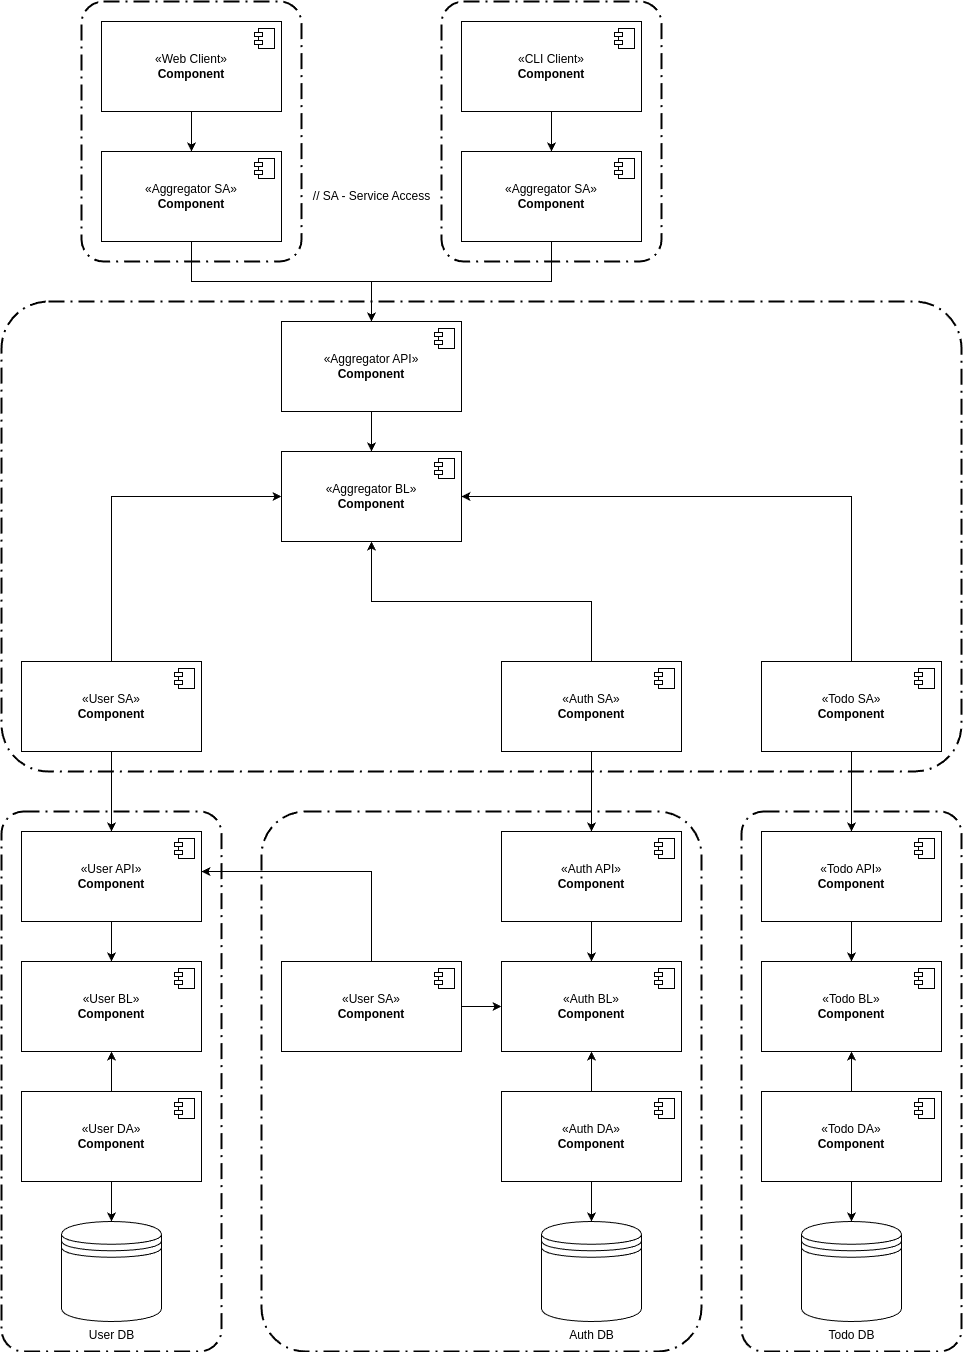

The diagram above was exported from draw.io. Its source (the exported page's mxGraphModel, read from the mxfile embedded in the PNG):
<mxGraphModel dx="2162" dy="1721" grid="1" gridSize="10" guides="1" tooltips="1" connect="1" arrows="1" fold="1" page="0" pageScale="1" pageWidth="850" pageHeight="1100" math="0" shadow="0">
  <root>
    <mxCell id="0" />
    <mxCell id="1" parent="0" />
    <mxCell id="Z8YyYTsG0uD13kEyDJ5D-43" value="" style="points=[[0.25,0,0],[0.5,0,0],[0.75,0,0],[1,0.25,0],[1,0.5,0],[1,0.75,0],[0.75,1,0],[0.5,1,0],[0.25,1,0],[0,0.75,0],[0,0.5,0],[0,0.25,0]];rounded=1;arcSize=10;dashed=1;fillColor=none;gradientColor=none;dashPattern=8 3 1 3;strokeWidth=2;whiteSpace=wrap;html=1;" parent="1" vertex="1">
      <mxGeometry x="-20" y="-170" width="960" height="470" as="geometry" />
    </mxCell>
    <mxCell id="Z8YyYTsG0uD13kEyDJ5D-42" value="" style="points=[[0.25,0,0],[0.5,0,0],[0.75,0,0],[1,0.25,0],[1,0.5,0],[1,0.75,0],[0.75,1,0],[0.5,1,0],[0.25,1,0],[0,0.75,0],[0,0.5,0],[0,0.25,0]];rounded=1;arcSize=10;dashed=1;fillColor=none;gradientColor=none;dashPattern=8 3 1 3;strokeWidth=2;whiteSpace=wrap;html=1;" parent="1" vertex="1">
      <mxGeometry x="720" y="340" width="220" height="540" as="geometry" />
    </mxCell>
    <mxCell id="Z8YyYTsG0uD13kEyDJ5D-41" value="" style="points=[[0.25,0,0],[0.5,0,0],[0.75,0,0],[1,0.25,0],[1,0.5,0],[1,0.75,0],[0.75,1,0],[0.5,1,0],[0.25,1,0],[0,0.75,0],[0,0.5,0],[0,0.25,0]];rounded=1;arcSize=10;dashed=1;fillColor=none;gradientColor=none;dashPattern=8 3 1 3;strokeWidth=2;whiteSpace=wrap;html=1;" parent="1" vertex="1">
      <mxGeometry x="240" y="340" width="440" height="540" as="geometry" />
    </mxCell>
    <mxCell id="Z8YyYTsG0uD13kEyDJ5D-40" value="" style="points=[[0.25,0,0],[0.5,0,0],[0.75,0,0],[1,0.25,0],[1,0.5,0],[1,0.75,0],[0.75,1,0],[0.5,1,0],[0.25,1,0],[0,0.75,0],[0,0.5,0],[0,0.25,0]];rounded=1;arcSize=10;dashed=1;fillColor=none;gradientColor=none;dashPattern=8 3 1 3;strokeWidth=2;whiteSpace=wrap;html=1;" parent="1" vertex="1">
      <mxGeometry x="-20" y="340" width="220" height="540" as="geometry" />
    </mxCell>
    <mxCell id="Z8YyYTsG0uD13kEyDJ5D-1" value="«User BL»&lt;br&gt;&lt;b&gt;Component&lt;/b&gt;" style="html=1;dropTarget=0;whiteSpace=wrap;" parent="1" vertex="1">
      <mxGeometry y="490" width="180" height="90" as="geometry" />
    </mxCell>
    <mxCell id="Z8YyYTsG0uD13kEyDJ5D-2" value="" style="shape=module;jettyWidth=8;jettyHeight=4;" parent="Z8YyYTsG0uD13kEyDJ5D-1" vertex="1">
      <mxGeometry x="1" width="20" height="20" relative="1" as="geometry">
        <mxPoint x="-27" y="7" as="offset" />
      </mxGeometry>
    </mxCell>
    <mxCell id="SLGzL-4cCVWE46-Gh-xd-32" style="edgeStyle=orthogonalEdgeStyle;rounded=0;orthogonalLoop=1;jettySize=auto;html=1;" edge="1" parent="1" source="Z8YyYTsG0uD13kEyDJ5D-7" target="SLGzL-4cCVWE46-Gh-xd-28">
      <mxGeometry relative="1" as="geometry" />
    </mxCell>
    <mxCell id="Z8YyYTsG0uD13kEyDJ5D-7" value="«Web Client»&lt;br&gt;&lt;b&gt;Component&lt;/b&gt;" style="html=1;dropTarget=0;whiteSpace=wrap;" parent="1" vertex="1">
      <mxGeometry x="80" y="-450" width="180" height="90" as="geometry" />
    </mxCell>
    <mxCell id="Z8YyYTsG0uD13kEyDJ5D-8" value="" style="shape=module;jettyWidth=8;jettyHeight=4;" parent="Z8YyYTsG0uD13kEyDJ5D-7" vertex="1">
      <mxGeometry x="1" width="20" height="20" relative="1" as="geometry">
        <mxPoint x="-27" y="7" as="offset" />
      </mxGeometry>
    </mxCell>
    <mxCell id="SLGzL-4cCVWE46-Gh-xd-33" style="edgeStyle=orthogonalEdgeStyle;rounded=0;orthogonalLoop=1;jettySize=auto;html=1;" edge="1" parent="1" source="Z8YyYTsG0uD13kEyDJ5D-9" target="SLGzL-4cCVWE46-Gh-xd-30">
      <mxGeometry relative="1" as="geometry" />
    </mxCell>
    <mxCell id="Z8YyYTsG0uD13kEyDJ5D-9" value="«CLI Client»&lt;br&gt;&lt;b&gt;Component&lt;/b&gt;" style="html=1;dropTarget=0;whiteSpace=wrap;" parent="1" vertex="1">
      <mxGeometry x="440" y="-450" width="180" height="90" as="geometry" />
    </mxCell>
    <mxCell id="Z8YyYTsG0uD13kEyDJ5D-10" value="" style="shape=module;jettyWidth=8;jettyHeight=4;" parent="Z8YyYTsG0uD13kEyDJ5D-9" vertex="1">
      <mxGeometry x="1" width="20" height="20" relative="1" as="geometry">
        <mxPoint x="-27" y="7" as="offset" />
      </mxGeometry>
    </mxCell>
    <mxCell id="Z8YyYTsG0uD13kEyDJ5D-35" style="edgeStyle=orthogonalEdgeStyle;rounded=0;orthogonalLoop=1;jettySize=auto;html=1;" parent="1" source="SLGzL-4cCVWE46-Gh-xd-13" target="SLGzL-4cCVWE46-Gh-xd-1" edge="1">
      <mxGeometry relative="1" as="geometry">
        <mxPoint x="90" y="390" as="targetPoint" />
      </mxGeometry>
    </mxCell>
    <mxCell id="SLGzL-4cCVWE46-Gh-xd-20" style="edgeStyle=orthogonalEdgeStyle;rounded=0;orthogonalLoop=1;jettySize=auto;html=1;" edge="1" parent="1" source="Z8YyYTsG0uD13kEyDJ5D-11" target="SLGzL-4cCVWE46-Gh-xd-10">
      <mxGeometry relative="1" as="geometry" />
    </mxCell>
    <mxCell id="Z8YyYTsG0uD13kEyDJ5D-11" value="«Aggregator API»&lt;br&gt;&lt;b&gt;Component&lt;/b&gt;" style="html=1;dropTarget=0;whiteSpace=wrap;" parent="1" vertex="1">
      <mxGeometry x="260" y="-150" width="180" height="90" as="geometry" />
    </mxCell>
    <mxCell id="Z8YyYTsG0uD13kEyDJ5D-12" value="" style="shape=module;jettyWidth=8;jettyHeight=4;" parent="Z8YyYTsG0uD13kEyDJ5D-11" vertex="1">
      <mxGeometry x="1" width="20" height="20" relative="1" as="geometry">
        <mxPoint x="-27" y="7" as="offset" />
      </mxGeometry>
    </mxCell>
    <mxCell id="Z8YyYTsG0uD13kEyDJ5D-13" value="User DB" style="shape=datastore;html=1;labelPosition=center;verticalLabelPosition=bottom;align=center;verticalAlign=top;" parent="1" vertex="1">
      <mxGeometry x="40" y="750" width="100" height="100" as="geometry" />
    </mxCell>
    <mxCell id="Z8YyYTsG0uD13kEyDJ5D-14" value="«Auth BL»&lt;br&gt;&lt;b&gt;Component&lt;/b&gt;" style="html=1;dropTarget=0;whiteSpace=wrap;" parent="1" vertex="1">
      <mxGeometry x="480" y="490" width="180" height="90" as="geometry" />
    </mxCell>
    <mxCell id="Z8YyYTsG0uD13kEyDJ5D-15" value="" style="shape=module;jettyWidth=8;jettyHeight=4;" parent="Z8YyYTsG0uD13kEyDJ5D-14" vertex="1">
      <mxGeometry x="1" width="20" height="20" relative="1" as="geometry">
        <mxPoint x="-27" y="7" as="offset" />
      </mxGeometry>
    </mxCell>
    <mxCell id="Z8YyYTsG0uD13kEyDJ5D-16" value="Auth DB" style="shape=datastore;html=1;labelPosition=center;verticalLabelPosition=bottom;align=center;verticalAlign=top;" parent="1" vertex="1">
      <mxGeometry x="520" y="750" width="100" height="100" as="geometry" />
    </mxCell>
    <mxCell id="Z8YyYTsG0uD13kEyDJ5D-17" value="«Todo BL»&lt;br&gt;&lt;b&gt;Component&lt;/b&gt;" style="html=1;dropTarget=0;whiteSpace=wrap;" parent="1" vertex="1">
      <mxGeometry x="740" y="490" width="180" height="90" as="geometry" />
    </mxCell>
    <mxCell id="Z8YyYTsG0uD13kEyDJ5D-18" value="" style="shape=module;jettyWidth=8;jettyHeight=4;" parent="Z8YyYTsG0uD13kEyDJ5D-17" vertex="1">
      <mxGeometry x="1" width="20" height="20" relative="1" as="geometry">
        <mxPoint x="-27" y="7" as="offset" />
      </mxGeometry>
    </mxCell>
    <mxCell id="Z8YyYTsG0uD13kEyDJ5D-19" value="Todo DB" style="shape=datastore;html=1;labelPosition=center;verticalLabelPosition=bottom;align=center;verticalAlign=top;" parent="1" vertex="1">
      <mxGeometry x="780" y="750" width="100" height="100" as="geometry" />
    </mxCell>
    <mxCell id="Z8YyYTsG0uD13kEyDJ5D-29" style="edgeStyle=orthogonalEdgeStyle;rounded=0;orthogonalLoop=1;jettySize=auto;html=1;" parent="1" source="Z8YyYTsG0uD13kEyDJ5D-20" target="Z8YyYTsG0uD13kEyDJ5D-1" edge="1">
      <mxGeometry relative="1" as="geometry" />
    </mxCell>
    <mxCell id="Z8YyYTsG0uD13kEyDJ5D-32" style="edgeStyle=orthogonalEdgeStyle;rounded=0;orthogonalLoop=1;jettySize=auto;html=1;" parent="1" source="Z8YyYTsG0uD13kEyDJ5D-20" target="Z8YyYTsG0uD13kEyDJ5D-13" edge="1">
      <mxGeometry relative="1" as="geometry" />
    </mxCell>
    <mxCell id="Z8YyYTsG0uD13kEyDJ5D-20" value="«User DA»&lt;br&gt;&lt;b&gt;Component&lt;/b&gt;" style="html=1;dropTarget=0;whiteSpace=wrap;" parent="1" vertex="1">
      <mxGeometry y="620" width="180" height="90" as="geometry" />
    </mxCell>
    <mxCell id="Z8YyYTsG0uD13kEyDJ5D-21" value="" style="shape=module;jettyWidth=8;jettyHeight=4;" parent="Z8YyYTsG0uD13kEyDJ5D-20" vertex="1">
      <mxGeometry x="1" width="20" height="20" relative="1" as="geometry">
        <mxPoint x="-27" y="7" as="offset" />
      </mxGeometry>
    </mxCell>
    <mxCell id="Z8YyYTsG0uD13kEyDJ5D-30" style="edgeStyle=orthogonalEdgeStyle;rounded=0;orthogonalLoop=1;jettySize=auto;html=1;" parent="1" source="Z8YyYTsG0uD13kEyDJ5D-22" target="Z8YyYTsG0uD13kEyDJ5D-14" edge="1">
      <mxGeometry relative="1" as="geometry" />
    </mxCell>
    <mxCell id="Z8YyYTsG0uD13kEyDJ5D-33" style="edgeStyle=orthogonalEdgeStyle;rounded=0;orthogonalLoop=1;jettySize=auto;html=1;" parent="1" source="Z8YyYTsG0uD13kEyDJ5D-22" target="Z8YyYTsG0uD13kEyDJ5D-16" edge="1">
      <mxGeometry relative="1" as="geometry" />
    </mxCell>
    <mxCell id="Z8YyYTsG0uD13kEyDJ5D-22" value="«Auth DA»&lt;br&gt;&lt;b&gt;Component&lt;/b&gt;" style="html=1;dropTarget=0;whiteSpace=wrap;" parent="1" vertex="1">
      <mxGeometry x="480" y="620" width="180" height="90" as="geometry" />
    </mxCell>
    <mxCell id="Z8YyYTsG0uD13kEyDJ5D-23" value="" style="shape=module;jettyWidth=8;jettyHeight=4;" parent="Z8YyYTsG0uD13kEyDJ5D-22" vertex="1">
      <mxGeometry x="1" width="20" height="20" relative="1" as="geometry">
        <mxPoint x="-27" y="7" as="offset" />
      </mxGeometry>
    </mxCell>
    <mxCell id="Z8YyYTsG0uD13kEyDJ5D-31" style="edgeStyle=orthogonalEdgeStyle;rounded=0;orthogonalLoop=1;jettySize=auto;html=1;" parent="1" source="Z8YyYTsG0uD13kEyDJ5D-24" target="Z8YyYTsG0uD13kEyDJ5D-17" edge="1">
      <mxGeometry relative="1" as="geometry" />
    </mxCell>
    <mxCell id="Z8YyYTsG0uD13kEyDJ5D-34" style="edgeStyle=orthogonalEdgeStyle;rounded=0;orthogonalLoop=1;jettySize=auto;html=1;" parent="1" source="Z8YyYTsG0uD13kEyDJ5D-24" target="Z8YyYTsG0uD13kEyDJ5D-19" edge="1">
      <mxGeometry relative="1" as="geometry" />
    </mxCell>
    <mxCell id="Z8YyYTsG0uD13kEyDJ5D-24" value="«Todo DA»&lt;br&gt;&lt;b&gt;Component&lt;/b&gt;" style="html=1;dropTarget=0;whiteSpace=wrap;" parent="1" vertex="1">
      <mxGeometry x="740" y="620" width="180" height="90" as="geometry" />
    </mxCell>
    <mxCell id="Z8YyYTsG0uD13kEyDJ5D-25" value="" style="shape=module;jettyWidth=8;jettyHeight=4;" parent="Z8YyYTsG0uD13kEyDJ5D-24" vertex="1">
      <mxGeometry x="1" width="20" height="20" relative="1" as="geometry">
        <mxPoint x="-27" y="7" as="offset" />
      </mxGeometry>
    </mxCell>
    <mxCell id="SLGzL-4cCVWE46-Gh-xd-7" style="edgeStyle=orthogonalEdgeStyle;rounded=0;orthogonalLoop=1;jettySize=auto;html=1;" edge="1" parent="1" source="SLGzL-4cCVWE46-Gh-xd-1" target="Z8YyYTsG0uD13kEyDJ5D-1">
      <mxGeometry relative="1" as="geometry" />
    </mxCell>
    <mxCell id="SLGzL-4cCVWE46-Gh-xd-1" value="«User API»&lt;br&gt;&lt;b&gt;Component&lt;/b&gt;" style="html=1;dropTarget=0;whiteSpace=wrap;" vertex="1" parent="1">
      <mxGeometry y="360" width="180" height="90" as="geometry" />
    </mxCell>
    <mxCell id="SLGzL-4cCVWE46-Gh-xd-2" value="" style="shape=module;jettyWidth=8;jettyHeight=4;" vertex="1" parent="SLGzL-4cCVWE46-Gh-xd-1">
      <mxGeometry x="1" width="20" height="20" relative="1" as="geometry">
        <mxPoint x="-27" y="7" as="offset" />
      </mxGeometry>
    </mxCell>
    <mxCell id="SLGzL-4cCVWE46-Gh-xd-8" style="edgeStyle=orthogonalEdgeStyle;rounded=0;orthogonalLoop=1;jettySize=auto;html=1;" edge="1" parent="1" source="SLGzL-4cCVWE46-Gh-xd-3" target="Z8YyYTsG0uD13kEyDJ5D-14">
      <mxGeometry relative="1" as="geometry" />
    </mxCell>
    <mxCell id="SLGzL-4cCVWE46-Gh-xd-3" value="«Auth API»&lt;br&gt;&lt;b&gt;Component&lt;/b&gt;" style="html=1;dropTarget=0;whiteSpace=wrap;" vertex="1" parent="1">
      <mxGeometry x="480" y="360" width="180" height="90" as="geometry" />
    </mxCell>
    <mxCell id="SLGzL-4cCVWE46-Gh-xd-4" value="" style="shape=module;jettyWidth=8;jettyHeight=4;" vertex="1" parent="SLGzL-4cCVWE46-Gh-xd-3">
      <mxGeometry x="1" width="20" height="20" relative="1" as="geometry">
        <mxPoint x="-27" y="7" as="offset" />
      </mxGeometry>
    </mxCell>
    <mxCell id="SLGzL-4cCVWE46-Gh-xd-9" style="edgeStyle=orthogonalEdgeStyle;rounded=0;orthogonalLoop=1;jettySize=auto;html=1;" edge="1" parent="1" source="SLGzL-4cCVWE46-Gh-xd-5" target="Z8YyYTsG0uD13kEyDJ5D-17">
      <mxGeometry relative="1" as="geometry" />
    </mxCell>
    <mxCell id="SLGzL-4cCVWE46-Gh-xd-5" value="«Todo API»&lt;br&gt;&lt;b&gt;Component&lt;/b&gt;" style="html=1;dropTarget=0;whiteSpace=wrap;" vertex="1" parent="1">
      <mxGeometry x="740" y="360" width="180" height="90" as="geometry" />
    </mxCell>
    <mxCell id="SLGzL-4cCVWE46-Gh-xd-6" value="" style="shape=module;jettyWidth=8;jettyHeight=4;" vertex="1" parent="SLGzL-4cCVWE46-Gh-xd-5">
      <mxGeometry x="1" width="20" height="20" relative="1" as="geometry">
        <mxPoint x="-27" y="7" as="offset" />
      </mxGeometry>
    </mxCell>
    <mxCell id="SLGzL-4cCVWE46-Gh-xd-25" style="edgeStyle=orthogonalEdgeStyle;rounded=0;orthogonalLoop=1;jettySize=auto;html=1;startArrow=classic;startFill=1;endArrow=none;endFill=0;" edge="1" parent="1" source="SLGzL-4cCVWE46-Gh-xd-10" target="SLGzL-4cCVWE46-Gh-xd-13">
      <mxGeometry relative="1" as="geometry" />
    </mxCell>
    <mxCell id="SLGzL-4cCVWE46-Gh-xd-26" style="edgeStyle=orthogonalEdgeStyle;rounded=0;orthogonalLoop=1;jettySize=auto;html=1;startArrow=classic;startFill=1;endArrow=none;endFill=0;" edge="1" parent="1" source="SLGzL-4cCVWE46-Gh-xd-10" target="SLGzL-4cCVWE46-Gh-xd-16">
      <mxGeometry relative="1" as="geometry">
        <Array as="points">
          <mxPoint x="350" y="130" />
          <mxPoint x="570" y="130" />
        </Array>
      </mxGeometry>
    </mxCell>
    <mxCell id="SLGzL-4cCVWE46-Gh-xd-27" style="edgeStyle=orthogonalEdgeStyle;rounded=0;orthogonalLoop=1;jettySize=auto;html=1;startArrow=classic;startFill=1;endArrow=none;endFill=0;" edge="1" parent="1" source="SLGzL-4cCVWE46-Gh-xd-10" target="SLGzL-4cCVWE46-Gh-xd-18">
      <mxGeometry relative="1" as="geometry" />
    </mxCell>
    <mxCell id="SLGzL-4cCVWE46-Gh-xd-10" value="«Aggregator BL»&lt;br&gt;&lt;b&gt;Component&lt;/b&gt;" style="html=1;dropTarget=0;whiteSpace=wrap;" vertex="1" parent="1">
      <mxGeometry x="260" y="-20" width="180" height="90" as="geometry" />
    </mxCell>
    <mxCell id="SLGzL-4cCVWE46-Gh-xd-11" value="" style="shape=module;jettyWidth=8;jettyHeight=4;" vertex="1" parent="SLGzL-4cCVWE46-Gh-xd-10">
      <mxGeometry x="1" width="20" height="20" relative="1" as="geometry">
        <mxPoint x="-27" y="7" as="offset" />
      </mxGeometry>
    </mxCell>
    <mxCell id="SLGzL-4cCVWE46-Gh-xd-13" value="«User SA»&lt;br&gt;&lt;b&gt;Component&lt;/b&gt;" style="html=1;dropTarget=0;whiteSpace=wrap;" vertex="1" parent="1">
      <mxGeometry y="190" width="180" height="90" as="geometry" />
    </mxCell>
    <mxCell id="SLGzL-4cCVWE46-Gh-xd-14" value="" style="shape=module;jettyWidth=8;jettyHeight=4;" vertex="1" parent="SLGzL-4cCVWE46-Gh-xd-13">
      <mxGeometry x="1" width="20" height="20" relative="1" as="geometry">
        <mxPoint x="-27" y="7" as="offset" />
      </mxGeometry>
    </mxCell>
    <mxCell id="SLGzL-4cCVWE46-Gh-xd-38" style="edgeStyle=orthogonalEdgeStyle;rounded=0;orthogonalLoop=1;jettySize=auto;html=1;" edge="1" parent="1" source="SLGzL-4cCVWE46-Gh-xd-16" target="SLGzL-4cCVWE46-Gh-xd-3">
      <mxGeometry relative="1" as="geometry" />
    </mxCell>
    <mxCell id="SLGzL-4cCVWE46-Gh-xd-16" value="«Auth SA»&lt;br&gt;&lt;b&gt;Component&lt;/b&gt;" style="html=1;dropTarget=0;whiteSpace=wrap;" vertex="1" parent="1">
      <mxGeometry x="480" y="190" width="180" height="90" as="geometry" />
    </mxCell>
    <mxCell id="SLGzL-4cCVWE46-Gh-xd-17" value="" style="shape=module;jettyWidth=8;jettyHeight=4;" vertex="1" parent="SLGzL-4cCVWE46-Gh-xd-16">
      <mxGeometry x="1" width="20" height="20" relative="1" as="geometry">
        <mxPoint x="-27" y="7" as="offset" />
      </mxGeometry>
    </mxCell>
    <mxCell id="SLGzL-4cCVWE46-Gh-xd-39" style="edgeStyle=orthogonalEdgeStyle;rounded=0;orthogonalLoop=1;jettySize=auto;html=1;" edge="1" parent="1" source="SLGzL-4cCVWE46-Gh-xd-18" target="SLGzL-4cCVWE46-Gh-xd-5">
      <mxGeometry relative="1" as="geometry" />
    </mxCell>
    <mxCell id="SLGzL-4cCVWE46-Gh-xd-18" value="«Todo SA»&lt;br&gt;&lt;b&gt;Component&lt;/b&gt;" style="html=1;dropTarget=0;whiteSpace=wrap;" vertex="1" parent="1">
      <mxGeometry x="740" y="190" width="180" height="90" as="geometry" />
    </mxCell>
    <mxCell id="SLGzL-4cCVWE46-Gh-xd-19" value="" style="shape=module;jettyWidth=8;jettyHeight=4;" vertex="1" parent="SLGzL-4cCVWE46-Gh-xd-18">
      <mxGeometry x="1" width="20" height="20" relative="1" as="geometry">
        <mxPoint x="-27" y="7" as="offset" />
      </mxGeometry>
    </mxCell>
    <mxCell id="SLGzL-4cCVWE46-Gh-xd-23" style="edgeStyle=orthogonalEdgeStyle;rounded=0;orthogonalLoop=1;jettySize=auto;html=1;" edge="1" parent="1" source="SLGzL-4cCVWE46-Gh-xd-21" target="Z8YyYTsG0uD13kEyDJ5D-14">
      <mxGeometry relative="1" as="geometry" />
    </mxCell>
    <mxCell id="SLGzL-4cCVWE46-Gh-xd-24" style="edgeStyle=orthogonalEdgeStyle;rounded=0;orthogonalLoop=1;jettySize=auto;html=1;" edge="1" parent="1" source="SLGzL-4cCVWE46-Gh-xd-21" target="SLGzL-4cCVWE46-Gh-xd-1">
      <mxGeometry relative="1" as="geometry">
        <Array as="points">
          <mxPoint x="350" y="400" />
        </Array>
      </mxGeometry>
    </mxCell>
    <mxCell id="SLGzL-4cCVWE46-Gh-xd-21" value="«User SA»&lt;br&gt;&lt;b&gt;Component&lt;/b&gt;" style="html=1;dropTarget=0;whiteSpace=wrap;" vertex="1" parent="1">
      <mxGeometry x="260" y="490" width="180" height="90" as="geometry" />
    </mxCell>
    <mxCell id="SLGzL-4cCVWE46-Gh-xd-22" value="" style="shape=module;jettyWidth=8;jettyHeight=4;" vertex="1" parent="SLGzL-4cCVWE46-Gh-xd-21">
      <mxGeometry x="1" width="20" height="20" relative="1" as="geometry">
        <mxPoint x="-27" y="7" as="offset" />
      </mxGeometry>
    </mxCell>
    <mxCell id="SLGzL-4cCVWE46-Gh-xd-34" style="edgeStyle=orthogonalEdgeStyle;rounded=0;orthogonalLoop=1;jettySize=auto;html=1;" edge="1" parent="1" source="SLGzL-4cCVWE46-Gh-xd-28" target="Z8YyYTsG0uD13kEyDJ5D-11">
      <mxGeometry relative="1" as="geometry">
        <Array as="points">
          <mxPoint x="170" y="-190" />
          <mxPoint x="350" y="-190" />
        </Array>
      </mxGeometry>
    </mxCell>
    <mxCell id="SLGzL-4cCVWE46-Gh-xd-28" value="«Aggregator SA»&lt;br&gt;&lt;b&gt;Component&lt;/b&gt;" style="html=1;dropTarget=0;whiteSpace=wrap;" vertex="1" parent="1">
      <mxGeometry x="80" y="-320" width="180" height="90" as="geometry" />
    </mxCell>
    <mxCell id="SLGzL-4cCVWE46-Gh-xd-29" value="" style="shape=module;jettyWidth=8;jettyHeight=4;" vertex="1" parent="SLGzL-4cCVWE46-Gh-xd-28">
      <mxGeometry x="1" width="20" height="20" relative="1" as="geometry">
        <mxPoint x="-27" y="7" as="offset" />
      </mxGeometry>
    </mxCell>
    <mxCell id="SLGzL-4cCVWE46-Gh-xd-35" style="edgeStyle=orthogonalEdgeStyle;rounded=0;orthogonalLoop=1;jettySize=auto;html=1;" edge="1" parent="1" source="SLGzL-4cCVWE46-Gh-xd-30" target="Z8YyYTsG0uD13kEyDJ5D-11">
      <mxGeometry relative="1" as="geometry">
        <Array as="points">
          <mxPoint x="530" y="-190" />
          <mxPoint x="350" y="-190" />
        </Array>
      </mxGeometry>
    </mxCell>
    <mxCell id="SLGzL-4cCVWE46-Gh-xd-30" value="«Aggregator SA»&lt;br&gt;&lt;b&gt;Component&lt;/b&gt;" style="html=1;dropTarget=0;whiteSpace=wrap;" vertex="1" parent="1">
      <mxGeometry x="440" y="-320" width="180" height="90" as="geometry" />
    </mxCell>
    <mxCell id="SLGzL-4cCVWE46-Gh-xd-31" value="" style="shape=module;jettyWidth=8;jettyHeight=4;" vertex="1" parent="SLGzL-4cCVWE46-Gh-xd-30">
      <mxGeometry x="1" width="20" height="20" relative="1" as="geometry">
        <mxPoint x="-27" y="7" as="offset" />
      </mxGeometry>
    </mxCell>
    <mxCell id="SLGzL-4cCVWE46-Gh-xd-36" value="" style="points=[[0.25,0,0],[0.5,0,0],[0.75,0,0],[1,0.25,0],[1,0.5,0],[1,0.75,0],[0.75,1,0],[0.5,1,0],[0.25,1,0],[0,0.75,0],[0,0.5,0],[0,0.25,0]];rounded=1;arcSize=10;dashed=1;fillColor=none;gradientColor=none;dashPattern=8 3 1 3;strokeWidth=2;whiteSpace=wrap;html=1;" vertex="1" parent="1">
      <mxGeometry x="60" y="-470" width="220" height="260" as="geometry" />
    </mxCell>
    <mxCell id="SLGzL-4cCVWE46-Gh-xd-37" value="" style="points=[[0.25,0,0],[0.5,0,0],[0.75,0,0],[1,0.25,0],[1,0.5,0],[1,0.75,0],[0.75,1,0],[0.5,1,0],[0.25,1,0],[0,0.75,0],[0,0.5,0],[0,0.25,0]];rounded=1;arcSize=10;dashed=1;fillColor=none;gradientColor=none;dashPattern=8 3 1 3;strokeWidth=2;whiteSpace=wrap;html=1;" vertex="1" parent="1">
      <mxGeometry x="420" y="-470" width="220" height="260" as="geometry" />
    </mxCell>
    <mxCell id="SLGzL-4cCVWE46-Gh-xd-40" value="// SA - Service Access" style="text;html=1;align=center;verticalAlign=middle;resizable=0;points=[];autosize=1;strokeColor=none;fillColor=none;" vertex="1" parent="1">
      <mxGeometry x="280" y="-290" width="140" height="30" as="geometry" />
    </mxCell>
  </root>
</mxGraphModel>